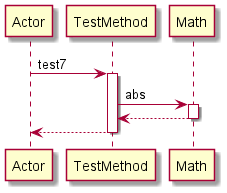

The diagram above was rendered by PlantUML. Its source (embedded in the PNG):
@startuml 
participant Actor 
Actor -> TestMethod: test7
activate TestMethod
TestMethod -> Math: abs
activate Math
Math-->TestMethod
deactivate Math
return 
@enduml